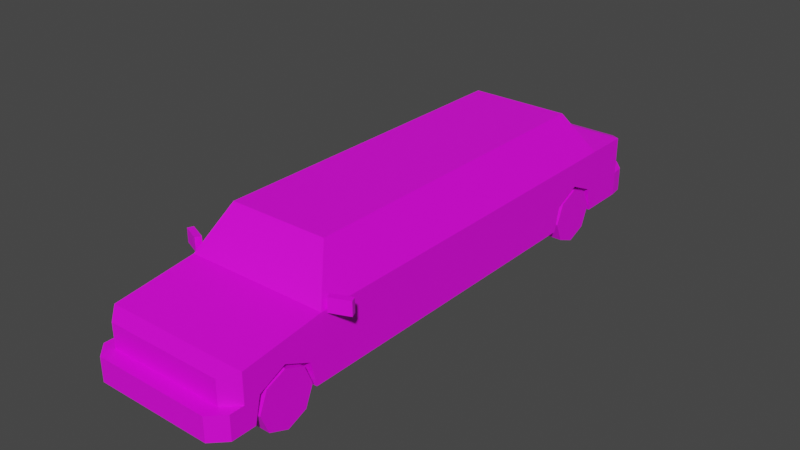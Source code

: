 # Source: Veh_Limousine.blend  (saved by Blender 2.90.8; exported with 4.5.12 LTS)
import bpy
from mathutils import Matrix  # noqa: F401  (used for matrix-valued properties, if any)

bpy.ops.wm.read_factory_settings(use_empty=True)
scene = bpy.context.scene
scene.name = 'Scene'

# ---- collections
col_collection = bpy.data.collections.new('Collection'); scene.collection.children.link(col_collection)

# ---- images (referenced by path relative to the original .blend; pixels are not part of the script)
import os
ASSET_DIR = os.environ.get("B2B_ASSET_DIR", "")  # directory of the original .blend (textures are referenced by path, not embedded)
HERE = os.path.dirname(os.path.abspath(__file__))  # packed textures are extracted next to this script under _unpacked/

def load_image(name, relpath, width, height, colorspace="sRGB"):
    """Load a texture the original file referenced (path relative to the .blend, or extracted next to this script)."""
    p = next((c for c in (os.path.join(HERE, relpath), os.path.join(ASSET_DIR, relpath)) if relpath and os.path.exists(c)), "")
    if p:
        img = bpy.data.images.load(p, check_existing=True)
        img.name = name
    else:  # same state as the original file: an image datablock whose file is absent (Cycles renders it pink)
        img = bpy.data.images.new(name, width, height)
        img.source = "FILE"
        img.filepath = "//" + (relpath or name)
    img.colorspace_settings.name = colorspace
    return img
img_city_vehicles_pallete_png_003 = load_image('city_vehicles_pallete.png.003', 'city_vehicles_pallete.png', 1024, 1024, 'sRGB')

# ---- materials (node trees are filled in below, after node groups)
mat_material_005 = bpy.data.materials.new('Material.005')
mat_material_005.use_transparent_shadow = False

# ---- material node trees
mat_material_005.use_nodes = True; mat_material_005.node_tree.nodes.clear()
_N = mat_material_005.node_tree.nodes; _L = mat_material_005.node_tree.links
n0 = _N.new('ShaderNodeBsdfPrincipled'); n0.name = 'Principled BSDF'; n0.location = (10, 300)
n0.distribution = 'GGX'
n0.subsurface_method = 'BURLEY'
n0.inputs[3].default_value = 1.45
n0.inputs[27].default_value = (0.0, 0.0, 0.0, 1.0)
n0.inputs[28].default_value = 1.0
n1 = _N.new('ShaderNodeOutputMaterial'); n1.name = 'Material Output'; n1.location = (300, 300)
n2 = _N.new('ShaderNodeTexImage'); n2.name = 'Image Texture'; n2.location = (-381, 83)
n2.image = img_city_vehicles_pallete_png_003
n2.interpolation = 'Closest'
_L.new(n0.outputs[0], n1.inputs[0])
_L.new(n2.outputs[0], n0.inputs[0])
n1.is_active_output = True

# ---- world
world_world = bpy.data.worlds.new('World'); scene.world = world_world
world_world.use_nodes = True; world_world.node_tree.nodes.clear()
_N = world_world.node_tree.nodes; _L = world_world.node_tree.links
n0 = _N.new('ShaderNodeOutputWorld'); n0.name = 'World Output'; n0.location = (300, 300)
n1 = _N.new('ShaderNodeBackground'); n1.name = 'Background'; n1.location = (10, 300)
n1.inputs[0].default_value = (0.05088, 0.05088, 0.05088, 1.0)
_L.new(n1.outputs[0], n0.inputs[0])
n0.is_active_output = True
world_world.color = (0.05088, 0.05088, 0.05088)
world_world.use_sun_shadow = False
world_world.sun_shadow_jitter_overblur = 0.0

# ---- meshes
me_plane_019 = bpy.data.meshes.new('Plane.019')
me_plane_019.from_pydata([(0.3232, 0.9723, 0.3092), (0.3232, 1.147, 0.391), (0.3232, 1.321, 0.3092), (0.3232, -1.658, 0.3092), (0.3232, -1.484, 0.391), (0.3232, -1.309, 0.3092), (0.437, -1.207, 0.5832), (0.4743, -1.221, 0.1459), (0.4743, 1.369, 0.5601), (0.4743, 1.369, 0.1459), (0.3157, -1.051, 0.8293), (0.3303, 1.169, 0.8524), (0.4743, 1.671, 0.5601), (0.3859, 1.76, 0.5297), (0.3859, 1.76, 0.1459), (0.4743, 1.671, 0.1459), (0.3863, -1.846, 0.459), (0.4743, -1.758, 0.4918), (0.4743, -1.758, 0.1459), (0.3863, -1.846, 0.1459), (0.4743, 1.671, 0.3069), (0.3859, 1.76, 0.3069), (0.4622, 1.761, 0.1459), (0.3859, 1.849, 0.1459), (0.4622, 1.761, 0.3069), (0.3859, 1.849, 0.3069), (0.4743, -1.758, 0.3012), (0.3863, -1.846, 0.3012), (0.3863, -1.941, 0.3012), (0.3863, -1.941, 0.1459), (0.4743, -1.853, 0.1459), (0.4743, -1.853, 0.3012), (0.3303, -1.037, 0.8524), (0.4743, -1.221, 0.5601), (0.4743, -1.484, 0.391), (0.4743, -1.309, 0.3092), (0.4743, -1.658, 0.3092), (0.3232, -1.484, 0.1459), (0.3232, -1.272, 0.1459), (0.4743, -1.272, 0.1459), (0.3232, -1.695, 0.1459), (0.4743, -1.695, 0.1459), (0.4743, 1.147, 0.391), (0.4743, 1.321, 0.3092), (0.4743, 0.9723, 0.3092), (0.3232, 1.147, 0.1459), (0.3232, 1.358, 0.1459), (0.4743, 1.358, 0.1459), (0.3232, 0.9352, 0.1459), (0.4743, 0.9352, 0.1459), (0.3863, -1.846, 0.4214), (0.3863, -1.846, 0.3457), (0.2288, -1.846, 0.4214), (0.1961, -1.846, 0.3457), (0.1902, -1.846, 0.4214), (0.1754, -1.846, 0.3457), (0.4365, -1.796, 0.4214), (0.4365, -1.796, 0.3457), (0.4743, 1.124, 0.5601), (0.3303, 0.9457, 0.8524), (0.4743, 0.5613, 0.5601), (0.3303, 0.5613, 0.8524), (0.3154, 1.184, 0.8302), (0.4376, 1.354, 0.5823), (0.4743, 0.5613, 0.1459), (0.3859, 1.76, 0.3592), (0.3859, 1.76, 0.4909), (0.2919, 1.76, 0.4402), (0.2919, 1.76, 0.3592), (0.4308, 1.715, 0.3592), (0.4308, 1.715, 0.4909), (0.2919, 1.76, 0.3917), (0.4308, 1.715, 0.3917), (0.3859, 1.76, 0.3917), (0.05536, 1.76, 0.4472), (0.05536, 1.76, 0.3803), (0.1758, 1.76, 0.4598), (0.1129, 1.76, 0.3654), (0.4092, -1.823, 0.4214), (0.4092, -1.823, 0.3457), (0.06831, -1.941, 0.2575), (0.06831, -1.941, 0.187), (-0.3232, 0.9723, 0.3092), (-0.3232, 1.147, 0.391), (-0.3232, 1.321, 0.3092), (-0.3232, -1.658, 0.3092), (-0.3232, -1.484, 0.391), (-0.3232, -1.309, 0.3092), (-0.437, -1.207, 0.5832), (-0.4743, -1.221, 0.1459), (-0.4743, 1.369, 0.5601), (-0.4743, 1.369, 0.1459), (-0.3157, -1.051, 0.8293), (-0.3303, 1.169, 0.8524), (0.0, -1.221, 0.5601), (0.0, -1.037, 0.8524), (0.0, 1.369, 0.5601), (0.0, 1.76, 0.5297), (0.0, 1.169, 0.8524), (0.0, 1.76, 0.1459), (0.0, -1.846, 0.459), (0.0, -1.846, 0.1459), (0.0, -1.221, 0.1459), (0.0, 1.369, 0.1459), (-0.4743, 1.671, 0.5601), (-0.3859, 1.76, 0.5297), (-0.3859, 1.76, 0.1459), (-0.4743, 1.671, 0.1459), (-0.3863, -1.846, 0.459), (-0.4743, -1.758, 0.4918), (-0.4743, -1.758, 0.1459), (-0.3863, -1.846, 0.1459), (-0.4743, 1.671, 0.3069), (-0.3859, 1.76, 0.3069), (0.0, 1.76, 0.3069), (-0.4622, 1.761, 0.1459), (-0.3859, 1.849, 0.1459), (-0.4622, 1.761, 0.3069), (0.0, 1.849, 0.1459), (-0.3859, 1.849, 0.3069), (0.0, 1.849, 0.3069), (0.0, -1.846, 0.3012), (-0.4743, -1.758, 0.3012), (-0.3863, -1.846, 0.3012), (0.0, -1.941, 0.3012), (0.0, -1.941, 0.1459), (-0.3863, -1.941, 0.3012), (-0.3863, -1.941, 0.1459), (-0.4743, -1.853, 0.1459), (-0.4743, -1.853, 0.3012), (0.0, -1.758, 0.4918), (-0.3303, -1.037, 0.8524), (-0.4743, -1.221, 0.5601), (0.0, -1.051, 0.8293), (0.0, -1.207, 0.5832), (0.0, 1.671, 0.5601), (-0.4743, -1.484, 0.391), (-0.4743, -1.309, 0.3092), (-0.4743, -1.658, 0.3092), (-0.3232, -1.484, 0.1459), (-0.3232, -1.272, 0.1459), (-0.4743, -1.272, 0.1459), (-0.3232, -1.695, 0.1459), (-0.4743, -1.695, 0.1459), (-0.4743, 1.147, 0.391), (-0.4743, 1.321, 0.3092), (-0.4743, 0.9723, 0.3092), (-0.3232, 1.147, 0.1459), (-0.3232, 1.358, 0.1459), (-0.4743, 1.358, 0.1459), (-0.3232, 0.9352, 0.1459), (-0.4743, 0.9352, 0.1459), (-0.3863, -1.846, 0.4214), (-0.3863, -1.846, 0.3457), (-0.2288, -1.846, 0.4214), (-0.1961, -1.846, 0.3457), (0.0, -1.846, 0.4214), (0.0, -1.846, 0.3457), (-0.1902, -1.846, 0.4214), (-0.1754, -1.846, 0.3457), (-0.4365, -1.796, 0.4214), (-0.4365, -1.796, 0.3457), (-0.4743, 1.124, 0.5601), (-0.3303, 0.9457, 0.8524), (-0.4743, 0.5613, 0.5601), (-0.3303, 0.5613, 0.8524), (-0.3154, 1.184, 0.8302), (-0.4376, 1.354, 0.5823), (0.0, 1.354, 0.5823), (0.0, 1.184, 0.8302), (-0.4743, 0.5613, 0.1459), (-0.3859, 1.76, 0.3592), (-0.3859, 1.76, 0.4909), (-0.2919, 1.76, 0.4402), (-0.2919, 1.76, 0.3592), (-0.4308, 1.715, 0.3592), (-0.4308, 1.715, 0.4909), (-0.2919, 1.76, 0.3917), (-0.4308, 1.715, 0.3917), (-0.3859, 1.76, 0.3917), (-5.996e-10, 1.76, 0.3803), (-5.996e-10, 1.76, 0.4472), (-0.05536, 1.76, 0.4472), (-0.05536, 1.76, 0.3803), (0.0, 1.76, 0.4598), (0.0, 1.76, 0.3654), (-0.1758, 1.76, 0.4598), (-0.1129, 1.76, 0.3654), (-0.4092, -1.823, 0.4214), (-0.4092, -1.823, 0.3457), (0.0, -1.941, 0.2575), (0.0, -1.941, 0.187), (-0.06831, -1.941, 0.2575), (-0.06831, -1.941, 0.187), (-0.4899, -1.193, 0.5509), (-0.4899, -1.193, 0.641), (-0.4745, -1.156, 0.5509), (-0.4745, -1.156, 0.641), (-0.6115, -1.143, 0.5509), (-0.6115, -1.143, 0.641), (-0.5961, -1.106, 0.5509), (-0.5961, -1.106, 0.641), (0.4899, -1.193, 0.5509), (0.4899, -1.193, 0.641), (0.4745, -1.156, 0.5509), (0.4745, -1.156, 0.641), (0.6115, -1.143, 0.5509), (0.6115, -1.143, 0.641), (0.5961, -1.106, 0.5509), (0.5961, -1.106, 0.641), (0.4743, -0.008429, 0.5601), (0.3303, -0.008429, 0.8524), (0.4743, -0.008429, 0.1459), (0.4743, -0.5819, 0.5601), (0.3303, -0.5819, 0.8524), (0.4743, -0.5819, 0.1459), (-0.4743, -0.008429, 0.5601), (-0.3303, -0.008429, 0.8524), (-0.4743, -0.008429, 0.1459), (-0.4743, -0.5819, 0.5601), (-0.3303, -0.5819, 0.8524), (-0.4743, -0.5819, 0.1459), (0.4618, 0.01562, 0.5855), (0.4618, 0.5396, 0.5855), (0.3428, 0.5396, 0.827), (0.3428, 0.01562, 0.827), (0.3428, 0.5824, 0.827), (0.4618, 0.5824, 0.5855), (0.4618, 1.082, 0.5855), (0.3428, 0.9344, 0.827), (-0.3428, -0.6077, 0.827), (-0.4618, -0.6077, 0.5855), (-0.4618, -1.182, 0.5855), (-0.3428, -1.029, 0.827), (-0.4618, 1.082, 0.5855), (-0.4618, 0.5824, 0.5855), (-0.3428, 0.5824, 0.827), (-0.3428, 0.9344, 0.827), (0.4618, -0.5577, 0.5855), (0.4618, -0.03229, 0.5855), (0.3428, -0.03229, 0.827), (0.3428, -0.5577, 0.827), (0.4618, -1.182, 0.5855), (0.4618, -0.6077, 0.5855), (0.3428, -0.6077, 0.827), (0.3428, -1.029, 0.827), (-0.3428, 0.5396, 0.827), (-0.4618, 0.5396, 0.5855), (-0.4618, 0.01562, 0.5855), (-0.3428, 0.01562, 0.827), (-0.3428, -0.03229, 0.827), (-0.4618, -0.03229, 0.5855), (-0.4618, -0.5577, 0.5855), (-0.3428, -0.5577, 0.827)], [], [(0, 1, 42, 44), (1, 2, 43, 42), (2, 46, 47, 43), (3, 4, 34, 36), (4, 5, 35, 34), (5, 38, 39, 35), (26, 27, 28, 31), (12, 13, 97, 135), (6, 10, 133, 134), (32, 214, 211, 61, 59, 11, 98, 95), (17, 26, 18, 41, 36, 34, 35, 39, 7, 33), (62, 63, 168, 169), (14, 15, 9, 103, 99), (8, 9, 15, 20, 12), (9, 47, 46, 45, 48, 49, 64, 212, 215, 7, 102, 103), (21, 20, 24, 25), (13, 66, 67, 71, 68, 65, 21, 114, 185, 77, 76, 184, 97), (16, 50, 78, 56, 57, 79, 51, 27, 26, 17), (17, 33, 94, 130), (20, 21, 65, 69, 72, 70, 66, 13, 12), (20, 15, 22, 24), (23, 25, 24, 22), (120, 25, 23, 118), (15, 14, 23, 22), (114, 21, 25, 120), (14, 99, 118, 23), (29, 28, 124, 190, 80, 81, 191, 125), (101, 19, 29, 125), (121, 27, 51, 53, 52, 50, 16, 100, 156, 54, 55, 157), (31, 28, 29, 30), (18, 26, 31, 30), (27, 121, 124, 28), (19, 18, 30, 29), (16, 17, 130, 100), (10, 6, 33, 32), (133, 10, 32, 95), (6, 134, 94, 33), (8, 12, 135, 96), (37, 3, 40), (37, 4, 3), (37, 5, 4), (40, 3, 36, 41), (38, 5, 37), (45, 0, 48), (45, 1, 0), (45, 2, 1), (48, 0, 44, 49), (46, 2, 45), (7, 39, 38, 37, 40, 41, 18, 19, 101, 102), (50, 52, 53, 51), (157, 55, 54, 156), (51, 79, 78, 50), (59, 58, 8, 11), (222, 223, 224, 225), (226, 227, 228, 229), (11, 8, 63, 62), (8, 96, 168, 63), (98, 11, 62, 169), (213, 33, 7, 215), (65, 68, 71, 73), (66, 70, 72, 73), (73, 71, 67, 66), (73, 72, 69, 65), (181, 74, 75, 180), (184, 76, 77, 185, 180, 75, 74, 181), (78, 79, 57, 56), (60, 64, 49, 44, 42, 43, 47, 9, 8, 58), (191, 81, 80, 190), (82, 146, 144, 83), (83, 144, 145, 84), (84, 145, 149, 148), (85, 138, 136, 86), (86, 136, 137, 87), (87, 137, 141, 140), (122, 129, 126, 123), (104, 135, 97, 105), (88, 134, 133, 92), (131, 95, 98, 93, 163, 165, 217, 220), (109, 132, 89, 141, 137, 136, 138, 143, 110, 122), (166, 169, 168, 167), (106, 99, 103, 91, 107), (90, 104, 112, 107, 91), (91, 103, 102, 89, 221, 218, 170, 151, 150, 147, 148, 149), (113, 119, 117, 112), (105, 97, 184, 186, 187, 185, 114, 113, 171, 174, 177, 173, 172), (108, 109, 122, 123, 153, 189, 161, 160, 188, 152), (109, 130, 94, 132), (112, 104, 105, 172, 176, 178, 175, 171, 113), (112, 117, 115, 107), (116, 115, 117, 119), (120, 118, 116, 119), (107, 115, 116, 106), (114, 120, 119, 113), (106, 116, 118, 99), (127, 125, 191, 193, 192, 190, 124, 126), (101, 125, 127, 111), (121, 157, 159, 158, 156, 100, 108, 152, 154, 155, 153, 123), (129, 128, 127, 126), (110, 128, 129, 122), (123, 126, 124, 121), (111, 127, 128, 110), (108, 100, 130, 109), (92, 131, 132, 88), (133, 95, 131, 92), (88, 132, 94, 134), (90, 96, 135, 104), (139, 142, 85), (139, 85, 86), (139, 86, 87), (142, 143, 138, 85), (140, 139, 87), (147, 150, 82), (147, 82, 83), (147, 83, 84), (150, 151, 146, 82), (148, 147, 84), (89, 102, 101, 111, 110, 143, 142, 139, 140, 141), (152, 153, 155, 154), (157, 156, 158, 159), (153, 152, 188, 189), (163, 93, 90, 162), (230, 231, 232, 233), (234, 235, 236, 237), (93, 166, 167, 90), (90, 167, 168, 96), (98, 169, 166, 93), (219, 221, 89, 132), (171, 179, 177, 174), (172, 179, 178, 176), (179, 172, 173, 177), (179, 171, 175, 178), (181, 180, 183, 182), (184, 181, 182, 183, 180, 185, 187, 186), (188, 160, 161, 189), (164, 162, 90, 91, 149, 145, 144, 146, 151, 170), (191, 190, 192, 193), (194, 196, 197, 195), (196, 200, 201, 197), (200, 198, 199, 201), (198, 194, 195, 199), (196, 194, 198, 200), (201, 199, 195, 197), (202, 203, 205, 204), (204, 205, 209, 208), (208, 209, 207, 206), (206, 207, 203, 202), (204, 208, 206, 202), (209, 205, 203, 207), (60, 210, 212, 64), (238, 239, 240, 241), (242, 243, 244, 245), (210, 213, 215, 212), (164, 170, 218, 216), (246, 247, 248, 249), (216, 218, 221, 219), (250, 251, 252, 253), (210, 60, 223, 222), (60, 61, 224, 223), (61, 211, 225, 224), (211, 210, 222, 225), (61, 60, 227, 226), (60, 58, 228, 227), (58, 59, 229, 228), (59, 61, 226, 229), (220, 219, 231, 230), (219, 132, 232, 231), (132, 131, 233, 232), (131, 220, 230, 233), (162, 164, 235, 234), (164, 165, 236, 235), (165, 163, 237, 236), (163, 162, 234, 237), (213, 210, 239, 238), (210, 211, 240, 239), (211, 214, 241, 240), (214, 213, 238, 241), (33, 213, 243, 242), (213, 214, 244, 243), (214, 32, 245, 244), (32, 33, 242, 245), (165, 164, 247, 246), (164, 216, 248, 247), (216, 217, 249, 248), (217, 165, 246, 249), (217, 216, 251, 250), (216, 219, 252, 251), (219, 220, 253, 252), (220, 217, 250, 253)])
_uv = me_plane_019.uv_layers.new(name='UVMap')
_uv.uv.foreach_set('vector', [0.2264, 0.03725, 0.2264, 0.03653, 0.227, 0.03653, 0.227, 0.03725, 0.2264, 0.03653, 0.2264, 0.03581, 0.227, 0.03581, 0.227, 0.03653, 0.2124, 0.04299, 0.2124, 0.04233, 0.213, 0.04233, 0.213, 0.04299, 0.2265, 0.03207, 0.2265, 0.03135, 0.2271, 0.03135, 0.2271, 0.03207, 0.2265, 0.03135, 0.2265, 0.03064, 0.2271, 0.03064, 0.2271, 0.03135, 0.2148, 0.04233, 0.2148, 0.04299, 0.2142, 0.04299, 0.2142, 0.04233, 0.9587, 0.511, 0.9592, 0.5104, 0.9598, 0.5104, 0.9593, 0.511, 0.9581, 0.5049, 0.9587, 0.5055, 0.9587, 0.5079, 0.9581, 0.5079, 0.1293, 0.05649, 0.1277, 0.05577, 0.1277, 0.0539, 0.1293, 0.0539, 0.9564, 0.4907, 0.9564, 0.4936, 0.9564, 0.4973, 0.9564, 0.501, 0.9564, 0.5035, 0.9564, 0.5049, 0.9543, 0.5049, 0.9543, 0.4907, 0.9454, 0.4919, 0.9466, 0.4919, 0.9476, 0.4919, 0.9476, 0.4923, 0.9466, 0.4925, 0.9461, 0.4936, 0.9466, 0.4948, 0.9476, 0.495, 0.9476, 0.4953, 0.945, 0.4953, 0.1277, 0.05765, 0.1291, 0.05692, 0.1291, 0.05951, 0.1277, 0.05951, 0.2103, 0.06913, 0.2089, 0.06776, 0.2089, 0.06305, 0.2162, 0.06305, 0.2162, 0.06913, 0.945, 0.512, 0.9476, 0.512, 0.9476, 0.5139, 0.9466, 0.5139, 0.945, 0.5139, 0.2089, 0.06305, 0.2089, 0.06288, 0.2112, 0.06288, 0.2112, 0.05959, 0.2112, 0.0563, 0.2089, 0.0563, 0.2089, 0.05048, 0.2089, 0.04162, 0.2089, 0.03269, 0.2089, 0.02274, 0.2162, 0.02274, 0.2162, 0.06305, 0.925, 0.346, 0.9258, 0.3469, 0.925, 0.3467, 0.9242, 0.346, 0.9584, 0.4974, 0.9586, 0.4974, 0.959, 0.498, 0.9593, 0.498, 0.9595, 0.498, 0.9595, 0.4974, 0.9598, 0.4974, 0.9598, 0.4999, 0.9594, 0.4999, 0.9594, 0.4991, 0.9588, 0.4987, 0.9588, 0.4999, 0.9584, 0.4999, 0.9456, 0.4913, 0.9458, 0.4913, 0.9458, 0.4915, 0.9459, 0.4916, 0.9463, 0.4916, 0.9463, 0.4915, 0.9463, 0.4913, 0.9466, 0.4913, 0.9466, 0.4919, 0.9454, 0.4919, 0.9556, 0.511, 0.9522, 0.511, 0.9522, 0.5079, 0.9556, 0.5079, 0.9598, 0.4968, 0.9598, 0.4974, 0.9595, 0.4974, 0.9595, 0.4971, 0.9593, 0.4971, 0.9587, 0.4971, 0.9586, 0.4974, 0.9584, 0.4974, 0.9582, 0.4968, 0.9049, 0.3629, 0.9064, 0.3629, 0.9064, 0.3638, 0.9049, 0.3638, 0.9063, 0.3646, 0.9048, 0.3646, 0.9049, 0.3638, 0.9064, 0.3638, 0.9242, 0.3534, 0.9242, 0.3498, 0.9257, 0.3498, 0.9257, 0.3534, 0.2089, 0.06776, 0.2103, 0.06913, 0.2103, 0.07053, 0.2091, 0.06915, 0.925, 0.3424, 0.925, 0.346, 0.9242, 0.346, 0.9242, 0.3424, 0.2103, 0.06913, 0.2162, 0.06913, 0.2162, 0.07053, 0.2103, 0.07053, 0.9597, 0.4907, 0.9607, 0.4907, 0.9606, 0.4932, 0.9603, 0.4932, 0.9603, 0.4925, 0.96, 0.4925, 0.96, 0.4932, 0.9597, 0.4932, 0.2162, 0.01302, 0.2102, 0.01302, 0.2102, 0.01155, 0.2162, 0.01155, 0.9585, 0.4932, 0.9586, 0.4907, 0.9589, 0.4907, 0.9589, 0.4919, 0.9593, 0.4918, 0.9594, 0.4907, 0.9596, 0.4908, 0.9595, 0.4932, 0.9593, 0.4932, 0.9593, 0.492, 0.9588, 0.4921, 0.9588, 0.4932, 0.9466, 0.4913, 0.9466, 0.4907, 0.9476, 0.4907, 0.9476, 0.4913, 0.9476, 0.4919, 0.9466, 0.4919, 0.9466, 0.4913, 0.9476, 0.4913, 0.9592, 0.5104, 0.9592, 0.5079, 0.9598, 0.5079, 0.9598, 0.5104, 0.2102, 0.01302, 0.2089, 0.01439, 0.2089, 0.01292, 0.2102, 0.01155, 0.9562, 0.5104, 0.9556, 0.511, 0.9556, 0.5079, 0.9562, 0.5079, 0.9566, 0.4958, 0.9582, 0.4966, 0.9584, 0.4968, 0.9564, 0.4959, 0.9566, 0.4938, 0.9566, 0.4958, 0.9564, 0.4959, 0.9564, 0.4938, 0.9582, 0.4966, 0.9582, 0.4938, 0.9584, 0.4938, 0.9584, 0.4968, 0.9562, 0.5049, 0.9581, 0.5049, 0.9581, 0.5079, 0.9562, 0.5079, 0.2273, 0.0276, 0.2266, 0.02688, 0.2273, 0.02673, 0.2273, 0.0276, 0.2263, 0.0276, 0.2266, 0.02688, 0.2273, 0.0276, 0.2266, 0.02832, 0.2263, 0.0276, 0.2218, 0.01979, 0.2218, 0.02814, 0.2142, 0.02814, 0.2142, 0.01979, 0.2273, 0.02847, 0.2266, 0.02832, 0.2273, 0.0276, 0.2273, 0.02934, 0.2266, 0.02862, 0.2273, 0.02847, 0.2273, 0.02934, 0.2263, 0.02934, 0.2266, 0.02862, 0.2273, 0.02934, 0.2266, 0.03006, 0.2263, 0.02934, 0.2124, 0.04233, 0.2124, 0.04301, 0.2118, 0.04301, 0.2118, 0.04233, 0.2273, 0.03021, 0.2266, 0.03006, 0.2273, 0.02934, 0.2089, 0.02274, 0.2089, 0.02195, 0.2112, 0.02195, 0.2112, 0.01866, 0.2112, 0.01537, 0.2089, 0.01537, 0.2089, 0.01439, 0.2102, 0.01302, 0.2162, 0.01302, 0.2162, 0.02274, 0.9851, 0.4779, 0.985, 0.4787, 0.9847, 0.4788, 0.9847, 0.4779, 0.1206, 0.01089, 0.1208, 0.008285, 0.1219, 0.00812, 0.1217, 0.01095, 0.9757, 0.4783, 0.9757, 0.4784, 0.9753, 0.4784, 0.9753, 0.4783, 0.9431, 0.5093, 0.945, 0.5104, 0.945, 0.512, 0.9431, 0.5107, 0.1169, 0.06267, 0.1169, 0.06577, 0.1154, 0.06577, 0.1154, 0.06267, 0.1154, 0.06603, 0.1169, 0.06603, 0.1169, 0.06898, 0.1154, 0.06811, 0.9564, 0.4977, 0.9582, 0.4968, 0.9581, 0.497, 0.9565, 0.4978, 0.9582, 0.4968, 0.9582, 0.4999, 0.9581, 0.4999, 0.9581, 0.497, 0.9564, 0.4999, 0.9564, 0.4977, 0.9565, 0.4978, 0.9565, 0.4999, 0.945, 0.4994, 0.945, 0.4953, 0.9476, 0.4953, 0.9476, 0.4994, 0.8815, 0.5702, 0.8815, 0.5732, 0.8805, 0.5732, 0.8805, 0.5702, 0.9202, 0.5601, 0.9203, 0.5585, 0.9236, 0.5585, 0.9236, 0.5601, 0.9236, 0.5601, 0.9236, 0.5633, 0.9219, 0.5633, 0.9202, 0.5601, 0.8805, 0.5702, 0.8805, 0.5688, 0.8816, 0.5688, 0.8815, 0.5702, 0.5147, 0.04304, 0.5147, 0.01777, 0.5271, 0.01777, 0.5271, 0.04304, 0.8769, 0.1153, 0.8769, 0.08814, 0.8913, 0.09786, 0.8913, 0.1153, 0.8877, 0.1153, 0.8877, 0.09983, 0.8802, 0.09983, 0.8802, 0.1153, 0.879, 0.5683, 0.8796, 0.5683, 0.8796, 0.5685, 0.879, 0.5685, 0.945, 0.5068, 0.9476, 0.5068, 0.9476, 0.5092, 0.9466, 0.5094, 0.9461, 0.5106, 0.9466, 0.5117, 0.9476, 0.5119, 0.9476, 0.512, 0.945, 0.512, 0.945, 0.5104, 0.5148, 0.04105, 0.5151, 0.01223, 0.5274, 0.01238, 0.5271, 0.0412, 0.2271, 0.03351, 0.2265, 0.03351, 0.2265, 0.03279, 0.2271, 0.03279, 0.2271, 0.03279, 0.2265, 0.03279, 0.2265, 0.03207, 0.2271, 0.03207, 0.2136, 0.04233, 0.2142, 0.04233, 0.2142, 0.04299, 0.2136, 0.04299, 0.227, 0.03868, 0.2264, 0.03868, 0.2264, 0.03796, 0.227, 0.03796, 0.227, 0.03796, 0.2264, 0.03796, 0.2264, 0.03725, 0.227, 0.03725, 0.213, 0.04233, 0.2136, 0.04233, 0.2136, 0.04299, 0.213, 0.04299, 0.9587, 0.5049, 0.9593, 0.5049, 0.9598, 0.5055, 0.9592, 0.5055, 0.9581, 0.511, 0.9581, 0.5079, 0.9587, 0.5079, 0.9587, 0.5104, 0.1293, 0.05131, 0.1293, 0.0539, 0.1277, 0.0539, 0.1277, 0.05203, 0.9522, 0.4907, 0.9543, 0.4907, 0.9543, 0.5049, 0.9522, 0.5049, 0.9522, 0.5035, 0.9522, 0.501, 0.9522, 0.4973, 0.9522, 0.4936, 0.95, 0.5139, 0.9496, 0.5105, 0.9522, 0.5105, 0.9522, 0.5108, 0.9512, 0.511, 0.9507, 0.5121, 0.9512, 0.5133, 0.9522, 0.5135, 0.9522, 0.5139, 0.9512, 0.5139, 0.1277, 0.06138, 0.1277, 0.05951, 0.1291, 0.05951, 0.1291, 0.06211, 0.2221, 0.06913, 0.2162, 0.06913, 0.2162, 0.06305, 0.2235, 0.06305, 0.2235, 0.06776, 0.9496, 0.4938, 0.9496, 0.4919, 0.9512, 0.4919, 0.9522, 0.4919, 0.9522, 0.4938, 0.2235, 0.06305, 0.2162, 0.06305, 0.2162, 0.02274, 0.2235, 0.02274, 0.2235, 0.03269, 0.2235, 0.04162, 0.2235, 0.05048, 0.2235, 0.0563, 0.2212, 0.0563, 0.2212, 0.05959, 0.2212, 0.06288, 0.2235, 0.06288, 0.925, 0.3388, 0.9242, 0.3388, 0.925, 0.3381, 0.9258, 0.338, 0.9584, 0.5023, 0.9584, 0.4999, 0.9588, 0.4999, 0.9588, 0.501, 0.9594, 0.5006, 0.9594, 0.4999, 0.9598, 0.4999, 0.9598, 0.5023, 0.9595, 0.5023, 0.9595, 0.5017, 0.9593, 0.5017, 0.959, 0.5017, 0.9586, 0.5023, 0.9594, 0.4957, 0.9596, 0.4963, 0.9584, 0.4962, 0.9584, 0.4957, 0.9587, 0.4957, 0.9587, 0.4958, 0.9587, 0.496, 0.9592, 0.496, 0.9592, 0.4959, 0.9591, 0.4957, 0.9556, 0.5049, 0.9556, 0.5079, 0.9522, 0.5079, 0.9522, 0.5049, 0.9598, 0.5029, 0.9582, 0.5029, 0.9584, 0.5023, 0.9586, 0.5023, 0.9587, 0.5026, 0.9593, 0.5026, 0.9595, 0.5026, 0.9595, 0.5023, 0.9598, 0.5023, 0.9116, 0.3307, 0.9116, 0.3299, 0.913, 0.3299, 0.9131, 0.3307, 0.913, 0.3291, 0.913, 0.3299, 0.9116, 0.3299, 0.9115, 0.3291, 0.9242, 0.3534, 0.9257, 0.3534, 0.9257, 0.357, 0.9242, 0.357, 0.2235, 0.06776, 0.2233, 0.06915, 0.2221, 0.07053, 0.2221, 0.06913, 0.925, 0.3424, 0.9242, 0.3424, 0.9242, 0.3388, 0.925, 0.3388, 0.2221, 0.06913, 0.2221, 0.07053, 0.2162, 0.07053, 0.2162, 0.06913, 0.9596, 0.4957, 0.9597, 0.4932, 0.96, 0.4932, 0.96, 0.4939, 0.9603, 0.4939, 0.9603, 0.4932, 0.9606, 0.4932, 0.9606, 0.4957, 0.2162, 0.01302, 0.2162, 0.01155, 0.2221, 0.01155, 0.2221, 0.01302, 0.9585, 0.4932, 0.9588, 0.4932, 0.9587, 0.4943, 0.9592, 0.4945, 0.9593, 0.4932, 0.9595, 0.4932, 0.9594, 0.4957, 0.9591, 0.4957, 0.9592, 0.4947, 0.9587, 0.4945, 0.9587, 0.4957, 0.9584, 0.4957, 0.9607, 0.4963, 0.9597, 0.4962, 0.9596, 0.4957, 0.9606, 0.4957, 0.9522, 0.5139, 0.9522, 0.5145, 0.9512, 0.5145, 0.9512, 0.5139, 0.9592, 0.5055, 0.9598, 0.5055, 0.9598, 0.5079, 0.9592, 0.5079, 0.2248, 0.01525, 0.2248, 0.007292, 0.2321, 0.01466, 0.2321, 0.02262, 0.9562, 0.5055, 0.9562, 0.5079, 0.9556, 0.5079, 0.9556, 0.5049, 0.9566, 0.4917, 0.9564, 0.4916, 0.9584, 0.4907, 0.9582, 0.4909, 0.9566, 0.4938, 0.9564, 0.4938, 0.9564, 0.4916, 0.9566, 0.4917, 0.9582, 0.4909, 0.9584, 0.4907, 0.9584, 0.4938, 0.9582, 0.4938, 0.9562, 0.511, 0.9562, 0.5079, 0.9581, 0.5079, 0.9581, 0.511, 0.2273, 0.04023, 0.2273, 0.0411, 0.2267, 0.04095, 0.2273, 0.04023, 0.2267, 0.04095, 0.2263, 0.04023, 0.2273, 0.04023, 0.2263, 0.04023, 0.2267, 0.03952, 0.2118, 0.04301, 0.2111, 0.04301, 0.2111, 0.04233, 0.2118, 0.04233, 0.2273, 0.03936, 0.2273, 0.04023, 0.2267, 0.03952, 0.2273, 0.04197, 0.2273, 0.04284, 0.2267, 0.04269, 0.2273, 0.04197, 0.2267, 0.04269, 0.2263, 0.04197, 0.2273, 0.04197, 0.2263, 0.04197, 0.2267, 0.04126, 0.227, 0.03936, 0.2264, 0.03936, 0.2264, 0.03868, 0.227, 0.03868, 0.2273, 0.0411, 0.2273, 0.04197, 0.2267, 0.04126, 0.2235, 0.02274, 0.2162, 0.02274, 0.2162, 0.01302, 0.2221, 0.01302, 0.2235, 0.01439, 0.2235, 0.01537, 0.2212, 0.01537, 0.2212, 0.01866, 0.2212, 0.02195, 0.2235, 0.02195, 0.9849, 0.4815, 0.9846, 0.4815, 0.9846, 0.4806, 0.9849, 0.4808, 0.1155, 0.03956, 0.1216, 0.03986, 0.1208, 0.05557, 0.1148, 0.05404, 0.9846, 0.4815, 0.9849, 0.4815, 0.9849, 0.4816, 0.9846, 0.4816, 0.9476, 0.4965, 0.9476, 0.4951, 0.9496, 0.4938, 0.9496, 0.4954, 0.1196, 0.06564, 0.1211, 0.06564, 0.1211, 0.06904, 0.1196, 0.06813, 0.1211, 0.05564, 0.1211, 0.05859, 0.1196, 0.05859, 0.1196, 0.05651, 0.9564, 0.502, 0.9565, 0.5019, 0.9581, 0.5027, 0.9582, 0.5029, 0.9582, 0.5029, 0.9581, 0.5027, 0.9581, 0.4999, 0.9582, 0.4999, 0.9564, 0.4999, 0.9565, 0.4999, 0.9565, 0.5019, 0.9564, 0.502, 0.9496, 0.5063, 0.9522, 0.5063, 0.9522, 0.5105, 0.9496, 0.5105, 0.8815, 0.5948, 0.8805, 0.5948, 0.8805, 0.5918, 0.8815, 0.5918, 0.9202, 0.5864, 0.9236, 0.5864, 0.9236, 0.5879, 0.9203, 0.5879, 0.9236, 0.5864, 0.9202, 0.5864, 0.9219, 0.5832, 0.9236, 0.5832, 0.8805, 0.5948, 0.8815, 0.5948, 0.8816, 0.5962, 0.8805, 0.5962, 0.5147, 0.04304, 0.5271, 0.04304, 0.5271, 0.06832, 0.5147, 0.06832, 0.8769, 0.1153, 0.8802, 0.1153, 0.8802, 0.1307, 0.8877, 0.1307, 0.8877, 0.1153, 0.8913, 0.1153, 0.8913, 0.1327, 0.8769, 0.1424, 0.8945, 0.5733, 0.8945, 0.5735, 0.8939, 0.5735, 0.8939, 0.5733, 0.9496, 0.499, 0.9496, 0.4954, 0.9496, 0.4938, 0.9522, 0.4938, 0.9522, 0.4939, 0.9512, 0.4941, 0.9507, 0.4952, 0.9512, 0.4964, 0.9522, 0.4966, 0.9522, 0.499, 0.5148, 0.04105, 0.5271, 0.0412, 0.5267, 0.07002, 0.5144, 0.06988, 0.152, 0.03175, 0.152, 0.03175, 0.152, 0.03164, 0.152, 0.03164, 0.9501, 0.4987, 0.9501, 0.4986, 0.9499, 0.4986, 0.9499, 0.4987, 0.1521, 0.03164, 0.1521, 0.03164, 0.1521, 0.03175, 0.1521, 0.03175, 0.149, 0.03535, 0.149, 0.0352, 0.1489, 0.03521, 0.1489, 0.03535, 0.1486, 0.03536, 0.1487, 0.03536, 0.1487, 0.0352, 0.1486, 0.0352, 0.1519, 0.03438, 0.152, 0.03438, 0.152, 0.03422, 0.1519, 0.03422, 0.1521, 0.03164, 0.1521, 0.03175, 0.152, 0.03175, 0.152, 0.03164, 0.9469, 0.4996, 0.947, 0.4996, 0.947, 0.4997, 0.9469, 0.4997, 0.1521, 0.03164, 0.1521, 0.03175, 0.1521, 0.03175, 0.1521, 0.03164, 0.1488, 0.03535, 0.1487, 0.03536, 0.1487, 0.03521, 0.1488, 0.0352, 0.1503, 0.03526, 0.1503, 0.0351, 0.1503, 0.0351, 0.1503, 0.03526, 0.1503, 0.03526, 0.1503, 0.0351, 0.1504, 0.0351, 0.1504, 0.03526, 0.945, 0.5068, 0.945, 0.5031, 0.9476, 0.5031, 0.9476, 0.5068, 0.1169, 0.05928, 0.1169, 0.06239, 0.1154, 0.06239, 0.1154, 0.05928, 0.1169, 0.05558, 0.1169, 0.05898, 0.1154, 0.05898, 0.1154, 0.05649, 0.945, 0.5031, 0.945, 0.4994, 0.9476, 0.4994, 0.9476, 0.5031, 0.9496, 0.499, 0.9522, 0.499, 0.9522, 0.5027, 0.9496, 0.5027, 0.1196, 0.05885, 0.1211, 0.05885, 0.1211, 0.06195, 0.1196, 0.06195, 0.9496, 0.5027, 0.9522, 0.5027, 0.9522, 0.5063, 0.9496, 0.5063, 0.1196, 0.06223, 0.1211, 0.06223, 0.1211, 0.06534, 0.1196, 0.06534, 0.945, 0.5031, 0.945, 0.5068, 0.9448, 0.5067, 0.9448, 0.5033, 0.945, 0.5068, 0.9431, 0.5068, 0.9432, 0.5067, 0.9448, 0.5067, 0.9431, 0.5068, 0.9431, 0.5031, 0.9432, 0.5033, 0.9432, 0.5067, 0.9431, 0.5031, 0.945, 0.5031, 0.9448, 0.5033, 0.9432, 0.5033, 0.9431, 0.5068, 0.945, 0.5068, 0.9448, 0.5069, 0.9432, 0.5069, 0.945, 0.5068, 0.945, 0.5104, 0.9448, 0.5101, 0.9448, 0.5069, 0.945, 0.5104, 0.9431, 0.5093, 0.9432, 0.5092, 0.9448, 0.5101, 0.9431, 0.5093, 0.9431, 0.5068, 0.9432, 0.5069, 0.9432, 0.5092, 0.9476, 0.5063, 0.9496, 0.5063, 0.9494, 0.5065, 0.9478, 0.5065, 0.9496, 0.5063, 0.9496, 0.5105, 0.9494, 0.5102, 0.9494, 0.5065, 0.9496, 0.5105, 0.9476, 0.5093, 0.9478, 0.5092, 0.9494, 0.5102, 0.9476, 0.5093, 0.9476, 0.5063, 0.9478, 0.5065, 0.9478, 0.5092, 0.9496, 0.4954, 0.9496, 0.499, 0.9494, 0.4989, 0.9494, 0.4957, 0.9496, 0.499, 0.9476, 0.499, 0.9478, 0.4989, 0.9494, 0.4989, 0.9476, 0.499, 0.9476, 0.4965, 0.9478, 0.4966, 0.9478, 0.4989, 0.9476, 0.4965, 0.9496, 0.4954, 0.9494, 0.4957, 0.9478, 0.4966, 0.945, 0.4994, 0.945, 0.5031, 0.9448, 0.503, 0.9448, 0.4996, 0.945, 0.5031, 0.9431, 0.5031, 0.9432, 0.503, 0.9448, 0.503, 0.9431, 0.5031, 0.9431, 0.4994, 0.9432, 0.4996, 0.9432, 0.503, 0.9431, 0.4994, 0.945, 0.4994, 0.9448, 0.4996, 0.9432, 0.4996, 0.945, 0.4953, 0.945, 0.4994, 0.9448, 0.4993, 0.9448, 0.4956, 0.945, 0.4994, 0.9431, 0.4994, 0.9432, 0.4993, 0.9448, 0.4993, 0.9431, 0.4994, 0.9431, 0.4965, 0.9432, 0.4966, 0.9432, 0.4993, 0.9431, 0.4965, 0.945, 0.4953, 0.9448, 0.4956, 0.9432, 0.4966, 0.9476, 0.499, 0.9496, 0.499, 0.9494, 0.4991, 0.9478, 0.4991, 0.9496, 0.499, 0.9496, 0.5027, 0.9494, 0.5025, 0.9494, 0.4991, 0.9496, 0.5027, 0.9476, 0.5027, 0.9478, 0.5025, 0.9494, 0.5025, 0.9476, 0.5027, 0.9476, 0.499, 0.9478, 0.4991, 0.9478, 0.5025, 0.9476, 0.5027, 0.9496, 0.5027, 0.9494, 0.5028, 0.9478, 0.5028, 0.9496, 0.5027, 0.9496, 0.5063, 0.9494, 0.5062, 0.9494, 0.5028, 0.9496, 0.5063, 0.9476, 0.5063, 0.9478, 0.5062, 0.9494, 0.5062, 0.9476, 0.5063, 0.9476, 0.5027, 0.9478, 0.5028, 0.9478, 0.5062])
me_plane_019.materials.append(mat_material_005)
me_plane_019.use_remesh_fix_poles = True
me_plane_019.use_remesh_preserve_attributes = False
me_plane_019.use_mirror_vertex_groups = False
me_plane_019.update()
me_plane_018 = bpy.data.meshes.new('Plane.018')
me_plane_018.from_pydata([(0.3687, -1.484, 0.1827), (0.4743, -1.484, 0.1827), (0.3687, -1.301, 0.1827), (0.4743, -1.301, 0.1827), (0.3687, -1.355, 0.0538), (0.4743, -1.355, 0.0538), (0.3687, -1.484, 0.0003892), (0.4743, -1.484, 0.0003892), (0.3687, -1.613, 0.0538), (0.4743, -1.613, 0.0538), (0.3687, -1.666, 0.1827), (0.4743, -1.666, 0.1827), (0.3687, -1.613, 0.3117), (0.4743, -1.613, 0.3117), (0.3687, -1.484, 0.3651), (0.4743, -1.484, 0.3651), (0.3687, -1.355, 0.3117), (0.4743, -1.355, 0.3117), (0.4743, -1.401, 0.09983), (0.4743, -1.366, 0.1827), (0.4743, -1.484, 0.06548), (0.4743, -1.567, 0.09983), (0.4743, -1.601, 0.1827), (0.4743, -1.567, 0.2657), (0.4743, -1.484, 0.3), (0.4743, -1.401, 0.2657)], [], [(0, 2, 4), (1, 18, 19), (2, 3, 5, 4), (0, 4, 6), (1, 20, 18), (4, 5, 7, 6), (0, 6, 8), (1, 21, 20), (6, 7, 9, 8), (0, 8, 10), (1, 22, 21), (8, 9, 11, 10), (0, 10, 12), (1, 23, 22), (10, 11, 13, 12), (0, 12, 14), (1, 24, 23), (12, 13, 15, 14), (0, 14, 16), (1, 25, 24), (14, 15, 17, 16), (0, 16, 2), (1, 19, 25), (16, 17, 3, 2), (19, 18, 5, 3), (18, 20, 7, 5), (20, 21, 9, 7), (21, 22, 11, 9), (22, 23, 13, 11), (23, 24, 15, 13), (24, 25, 17, 15), (25, 19, 3, 17)])
_uv = me_plane_018.uv_layers.new(name='UVMap')
_uv.uv.foreach_set('vector', [0.1222, 0.05066, 0.1216, 0.04928, 0.1228, 0.04929, 0.247, 0.04325, 0.2466, 0.04237, 0.2473, 0.04237, 0.1094, 0.05208, 0.1086, 0.05208, 0.1086, 0.05101, 0.1094, 0.05101, 0.1222, 0.05066, 0.1228, 0.04929, 0.1235, 0.0501, 0.247, 0.04325, 0.2461, 0.04289, 0.2466, 0.04237, 0.1197, 0.03625, 0.1206, 0.03625, 0.1206, 0.0373, 0.1197, 0.0373, 0.1222, 0.05066, 0.1235, 0.0501, 0.1235, 0.05124, 0.247, 0.04325, 0.2461, 0.04362, 0.2461, 0.04289, 0.1197, 0.0373, 0.1206, 0.0373, 0.1206, 0.03835, 0.1197, 0.03835, 0.1222, 0.05066, 0.1235, 0.05124, 0.1228, 0.05204, 0.247, 0.04325, 0.2466, 0.04414, 0.2461, 0.04362, 0.1249, 0.03877, 0.1258, 0.03877, 0.1258, 0.03977, 0.1249, 0.03977, 0.1222, 0.05066, 0.1228, 0.05204, 0.1216, 0.05203, 0.247, 0.04325, 0.2473, 0.04414, 0.2466, 0.04414, 0.1249, 0.03977, 0.1258, 0.03977, 0.1258, 0.04086, 0.1249, 0.04086, 0.1222, 0.05066, 0.1216, 0.05203, 0.1208, 0.05122, 0.247, 0.04325, 0.2479, 0.04362, 0.2473, 0.04414, 0.1232, 0.03835, 0.1223, 0.03835, 0.1223, 0.03729, 0.1232, 0.03729, 0.1222, 0.05066, 0.1208, 0.05122, 0.1208, 0.05008, 0.247, 0.04325, 0.2479, 0.04288, 0.2479, 0.04362, 0.1232, 0.03729, 0.1223, 0.03729, 0.1223, 0.03625, 0.1232, 0.03625, 0.1222, 0.05066, 0.1208, 0.05008, 0.1216, 0.04928, 0.247, 0.04325, 0.2473, 0.04237, 0.2479, 0.04288, 0.1094, 0.05311, 0.1086, 0.05311, 0.1086, 0.05208, 0.1094, 0.05208, 0.1171, 0.04702, 0.1164, 0.04702, 0.1162, 0.04653, 0.1173, 0.04652, 0.1164, 0.04702, 0.1159, 0.04754, 0.1154, 0.04734, 0.1162, 0.04653, 0.1159, 0.04754, 0.1159, 0.04827, 0.1154, 0.04848, 0.1154, 0.04734, 0.1159, 0.04827, 0.1164, 0.04879, 0.1162, 0.04928, 0.1154, 0.04848, 0.1164, 0.04879, 0.1171, 0.04879, 0.1173, 0.04928, 0.1162, 0.04928, 0.1171, 0.04879, 0.1176, 0.04827, 0.1181, 0.04847, 0.1173, 0.04928, 0.1176, 0.04827, 0.1176, 0.04753, 0.1181, 0.04733, 0.1181, 0.04847, 0.1176, 0.04753, 0.1171, 0.04702, 0.1173, 0.04652, 0.1181, 0.04733])
me_plane_018.materials.append(mat_material_005)
me_plane_018.use_remesh_fix_poles = True
me_plane_018.use_remesh_preserve_attributes = False
me_plane_018.use_mirror_vertex_groups = False
me_plane_018.update()
me_plane_017 = bpy.data.meshes.new('Plane.017')
me_plane_017.from_pydata([(-0.3687, -1.484, 0.1827), (-0.4743, -1.484, 0.1827), (-0.3687, -1.301, 0.1827), (-0.4743, -1.301, 0.1827), (-0.3687, -1.355, 0.0538), (-0.4743, -1.355, 0.0538), (-0.3687, -1.484, 0.0003892), (-0.4743, -1.484, 0.0003892), (-0.3687, -1.613, 0.0538), (-0.4743, -1.613, 0.0538), (-0.3687, -1.666, 0.1827), (-0.4743, -1.666, 0.1827), (-0.3687, -1.613, 0.3117), (-0.4743, -1.613, 0.3117), (-0.3687, -1.484, 0.3651), (-0.4743, -1.484, 0.3651), (-0.3687, -1.355, 0.3117), (-0.4743, -1.355, 0.3117), (-0.4743, -1.401, 0.09983), (-0.4743, -1.366, 0.1827), (-0.4743, -1.484, 0.06548), (-0.4743, -1.567, 0.09983), (-0.4743, -1.601, 0.1827), (-0.4743, -1.567, 0.2657), (-0.4743, -1.484, 0.3), (-0.4743, -1.401, 0.2657)], [], [(0, 4, 2), (1, 19, 18), (2, 4, 5, 3), (0, 6, 4), (1, 18, 20), (4, 6, 7, 5), (0, 8, 6), (1, 20, 21), (6, 8, 9, 7), (0, 10, 8), (1, 21, 22), (8, 10, 11, 9), (0, 12, 10), (1, 22, 23), (10, 12, 13, 11), (0, 14, 12), (1, 23, 24), (12, 14, 15, 13), (0, 16, 14), (1, 24, 25), (14, 16, 17, 15), (0, 2, 16), (1, 25, 19), (16, 2, 3, 17), (19, 3, 5, 18), (18, 5, 7, 20), (20, 7, 9, 21), (21, 9, 11, 22), (22, 11, 13, 23), (23, 13, 15, 24), (24, 15, 17, 25), (25, 17, 3, 19)])
_uv = me_plane_017.uv_layers.new(name='UVMap')
_uv.uv.foreach_set('vector', [0.1195, 0.05066, 0.12, 0.04929, 0.1189, 0.04928, 0.2443, 0.04325, 0.2439, 0.04414, 0.2446, 0.04414, 0.1249, 0.03724, 0.1249, 0.03834, 0.1257, 0.03834, 0.1257, 0.03724, 0.1195, 0.05066, 0.1208, 0.0501, 0.12, 0.04929, 0.2443, 0.04325, 0.2446, 0.04414, 0.2451, 0.04362, 0.1215, 0.03625, 0.1215, 0.0373, 0.1223, 0.0373, 0.1223, 0.03625, 0.1195, 0.05066, 0.1208, 0.05124, 0.1208, 0.0501, 0.2443, 0.04325, 0.2451, 0.04362, 0.2451, 0.04288, 0.1215, 0.0373, 0.1215, 0.03835, 0.1223, 0.03835, 0.1223, 0.0373, 0.1195, 0.05066, 0.12, 0.05204, 0.1208, 0.05124, 0.2443, 0.04325, 0.2451, 0.04288, 0.2446, 0.04237, 0.1103, 0.05311, 0.1103, 0.05208, 0.1094, 0.05208, 0.1094, 0.05311, 0.1195, 0.05066, 0.1189, 0.05203, 0.12, 0.05204, 0.2443, 0.04325, 0.2446, 0.04237, 0.2439, 0.04237, 0.1103, 0.05208, 0.1103, 0.05101, 0.1094, 0.05101, 0.1094, 0.05208, 0.1195, 0.05066, 0.1181, 0.05122, 0.1189, 0.05203, 0.2443, 0.04325, 0.2439, 0.04237, 0.2434, 0.04289, 0.118, 0.03625, 0.118, 0.0373, 0.1189, 0.0373, 0.1189, 0.03625, 0.1195, 0.05066, 0.1181, 0.05008, 0.1181, 0.05122, 0.2443, 0.04325, 0.2434, 0.04289, 0.2434, 0.04362, 0.118, 0.0373, 0.118, 0.03835, 0.1189, 0.03835, 0.1189, 0.0373, 0.1195, 0.05066, 0.1189, 0.04928, 0.1181, 0.05008, 0.2443, 0.04325, 0.2434, 0.04362, 0.2439, 0.04414, 0.1249, 0.03625, 0.1249, 0.03724, 0.1257, 0.03724, 0.1257, 0.03625, 0.1137, 0.04879, 0.1135, 0.04928, 0.1146, 0.04928, 0.1144, 0.04879, 0.1144, 0.04879, 0.1146, 0.04928, 0.1154, 0.04847, 0.1149, 0.04827, 0.1149, 0.04827, 0.1154, 0.04847, 0.1154, 0.04733, 0.1149, 0.04753, 0.1149, 0.04753, 0.1154, 0.04733, 0.1146, 0.04652, 0.1144, 0.04702, 0.1144, 0.04702, 0.1146, 0.04652, 0.1135, 0.04653, 0.1137, 0.04702, 0.1137, 0.04702, 0.1135, 0.04653, 0.1127, 0.04734, 0.1132, 0.04754, 0.1132, 0.04754, 0.1127, 0.04734, 0.1127, 0.04848, 0.1132, 0.04827, 0.1132, 0.04827, 0.1127, 0.04848, 0.1135, 0.04928, 0.1137, 0.04879])
me_plane_017.materials.append(mat_material_005)
me_plane_017.use_remesh_fix_poles = True
me_plane_017.use_remesh_preserve_attributes = False
me_plane_017.use_mirror_vertex_groups = False
me_plane_017.update()
me_plane_016 = bpy.data.meshes.new('Plane.016')
me_plane_016.from_pydata([(0.3687, 1.147, 0.1827), (0.4743, 1.147, 0.1827), (0.3687, 1.329, 0.1827), (0.4743, 1.329, 0.1827), (0.3687, 1.276, 0.0538), (0.4743, 1.276, 0.0538), (0.3687, 1.147, 0.0003892), (0.4743, 1.147, 0.0003892), (0.3687, 1.018, 0.0538), (0.4743, 1.018, 0.0538), (0.3687, 0.9642, 0.1827), (0.4743, 0.9642, 0.1827), (0.3687, 1.018, 0.3117), (0.4743, 1.018, 0.3117), (0.3687, 1.147, 0.3651), (0.4743, 1.147, 0.3651), (0.3687, 1.276, 0.3117), (0.4743, 1.276, 0.3117), (0.4743, 1.229, 0.09983), (0.4743, 1.264, 0.1827), (0.4743, 1.147, 0.06548), (0.4743, 1.064, 0.09983), (0.4743, 1.029, 0.1827), (0.4743, 1.064, 0.2657), (0.4743, 1.147, 0.3), (0.4743, 1.229, 0.2657)], [], [(0, 2, 4), (1, 18, 19), (2, 3, 5, 4), (0, 4, 6), (1, 20, 18), (4, 5, 7, 6), (0, 6, 8), (1, 21, 20), (6, 7, 9, 8), (0, 8, 10), (1, 22, 21), (8, 9, 11, 10), (0, 10, 12), (1, 23, 22), (10, 11, 13, 12), (0, 12, 14), (1, 24, 23), (12, 13, 15, 14), (0, 14, 16), (1, 25, 24), (14, 15, 17, 16), (0, 16, 2), (1, 19, 25), (16, 17, 3, 2), (19, 18, 5, 3), (18, 20, 7, 5), (20, 21, 9, 7), (21, 22, 11, 9), (22, 23, 13, 11), (23, 24, 15, 13), (24, 25, 17, 15), (25, 19, 3, 17)])
_uv = me_plane_016.uv_layers.new(name='UVMap')
_uv.uv.foreach_set('vector', [0.1168, 0.05066, 0.1162, 0.04928, 0.1173, 0.04929, 0.2497, 0.04325, 0.2493, 0.04237, 0.2501, 0.04237, 0.1069, 0.05204, 0.1077, 0.05204, 0.1077, 0.05311, 0.1069, 0.05311, 0.1168, 0.05066, 0.1173, 0.04929, 0.1181, 0.0501, 0.2497, 0.04325, 0.2488, 0.04289, 0.2493, 0.04237, 0.1189, 0.03625, 0.1197, 0.03625, 0.1197, 0.0373, 0.1189, 0.0373, 0.1168, 0.05066, 0.1181, 0.0501, 0.1181, 0.05124, 0.2497, 0.04325, 0.2488, 0.04362, 0.2488, 0.04289, 0.1189, 0.0373, 0.1197, 0.0373, 0.1197, 0.03835, 0.1189, 0.03835, 0.1168, 0.05066, 0.1181, 0.05124, 0.1173, 0.05204, 0.2497, 0.04325, 0.2493, 0.04414, 0.2488, 0.04362, 0.1111, 0.05101, 0.112, 0.05101, 0.112, 0.052, 0.1111, 0.052, 0.1168, 0.05066, 0.1173, 0.05204, 0.1162, 0.05203, 0.2497, 0.04325, 0.2501, 0.04414, 0.2493, 0.04414, 0.1111, 0.052, 0.112, 0.052, 0.112, 0.0531, 0.1111, 0.0531, 0.1168, 0.05066, 0.1162, 0.05203, 0.1154, 0.05122, 0.2497, 0.04325, 0.2506, 0.04362, 0.2501, 0.04414, 0.124, 0.03835, 0.1232, 0.03835, 0.1232, 0.03729, 0.124, 0.03729, 0.1168, 0.05066, 0.1154, 0.05122, 0.1154, 0.05008, 0.2497, 0.04325, 0.2506, 0.04288, 0.2506, 0.04362, 0.124, 0.03729, 0.1232, 0.03729, 0.1232, 0.03625, 0.124, 0.03625, 0.1168, 0.05066, 0.1154, 0.05008, 0.1162, 0.04928, 0.2497, 0.04325, 0.2501, 0.04237, 0.2506, 0.04288, 0.1069, 0.05101, 0.1077, 0.05101, 0.1077, 0.05204, 0.1069, 0.05204, 0.1198, 0.04702, 0.1191, 0.04702, 0.1189, 0.04653, 0.12, 0.04652, 0.1191, 0.04702, 0.1186, 0.04754, 0.1181, 0.04734, 0.1189, 0.04653, 0.1186, 0.04754, 0.1186, 0.04827, 0.1181, 0.04848, 0.1181, 0.04734, 0.1186, 0.04827, 0.1191, 0.04879, 0.1189, 0.04928, 0.1181, 0.04848, 0.1191, 0.04879, 0.1198, 0.04879, 0.12, 0.04928, 0.1189, 0.04928, 0.1198, 0.04879, 0.1204, 0.04827, 0.1208, 0.04847, 0.12, 0.04928, 0.1204, 0.04827, 0.1204, 0.04753, 0.1208, 0.04733, 0.1208, 0.04847, 0.1204, 0.04753, 0.1198, 0.04702, 0.12, 0.04652, 0.1208, 0.04733])
me_plane_016.materials.append(mat_material_005)
me_plane_016.use_remesh_fix_poles = True
me_plane_016.use_remesh_preserve_attributes = False
me_plane_016.use_mirror_vertex_groups = False
me_plane_016.update()
me_plane_015 = bpy.data.meshes.new('Plane.015')
me_plane_015.from_pydata([(-0.3687, 1.147, 0.1827), (-0.4743, 1.147, 0.1827), (-0.3687, 1.329, 0.1827), (-0.4743, 1.329, 0.1827), (-0.3687, 1.276, 0.0538), (-0.4743, 1.276, 0.0538), (-0.3687, 1.147, 0.0003892), (-0.4743, 1.147, 0.0003892), (-0.3687, 1.018, 0.0538), (-0.4743, 1.018, 0.0538), (-0.3687, 0.9642, 0.1827), (-0.4743, 0.9642, 0.1827), (-0.3687, 1.018, 0.3117), (-0.4743, 1.018, 0.3117), (-0.3687, 1.147, 0.3651), (-0.4743, 1.147, 0.3651), (-0.3687, 1.276, 0.3117), (-0.4743, 1.276, 0.3117), (-0.4743, 1.229, 0.09983), (-0.4743, 1.264, 0.1827), (-0.4743, 1.147, 0.06548), (-0.4743, 1.064, 0.09983), (-0.4743, 1.029, 0.1827), (-0.4743, 1.064, 0.2657), (-0.4743, 1.147, 0.3), (-0.4743, 1.229, 0.2657)], [], [(0, 4, 2), (1, 19, 18), (2, 4, 5, 3), (0, 6, 4), (1, 18, 20), (4, 6, 7, 5), (0, 8, 6), (1, 20, 21), (6, 8, 9, 7), (0, 10, 8), (1, 21, 22), (8, 10, 11, 9), (0, 12, 10), (1, 22, 23), (10, 12, 13, 11), (0, 14, 12), (1, 23, 24), (12, 14, 15, 13), (0, 16, 14), (1, 24, 25), (14, 16, 17, 15), (0, 2, 16), (1, 25, 19), (16, 2, 3, 17), (19, 3, 5, 18), (18, 5, 7, 20), (20, 7, 9, 21), (21, 9, 11, 22), (22, 11, 13, 23), (23, 13, 15, 24), (24, 15, 17, 25), (25, 17, 3, 19)])
_uv = me_plane_015.uv_layers.new(name='UVMap')
_uv.uv.foreach_set('vector', [0.114, 0.05066, 0.1135, 0.05203, 0.1146, 0.05204, 0.2524, 0.04325, 0.2521, 0.04414, 0.2528, 0.04414, 0.1103, 0.052, 0.1103, 0.0531, 0.1111, 0.0531, 0.1111, 0.052, 0.114, 0.05066, 0.1127, 0.05122, 0.1135, 0.05203, 0.2524, 0.04325, 0.2528, 0.04414, 0.2533, 0.04362, 0.124, 0.03625, 0.124, 0.0373, 0.1249, 0.0373, 0.1249, 0.03625, 0.114, 0.05066, 0.1127, 0.05008, 0.1127, 0.05122, 0.2524, 0.04325, 0.2533, 0.04362, 0.2533, 0.04288, 0.124, 0.0373, 0.124, 0.03835, 0.1249, 0.03835, 0.1249, 0.0373, 0.114, 0.05066, 0.1135, 0.04928, 0.1127, 0.05008, 0.2524, 0.04325, 0.2533, 0.04288, 0.2528, 0.04237, 0.1086, 0.05311, 0.1086, 0.05208, 0.1077, 0.05208, 0.1077, 0.05311, 0.114, 0.05066, 0.1146, 0.04929, 0.1135, 0.04928, 0.2524, 0.04325, 0.2528, 0.04237, 0.2521, 0.04237, 0.1086, 0.05208, 0.1086, 0.05101, 0.1077, 0.05101, 0.1077, 0.05208, 0.114, 0.05066, 0.1154, 0.0501, 0.1146, 0.04929, 0.2524, 0.04325, 0.2521, 0.04237, 0.2515, 0.04289, 0.1215, 0.03835, 0.1215, 0.0373, 0.1206, 0.0373, 0.1206, 0.03835, 0.114, 0.05066, 0.1154, 0.05124, 0.1154, 0.0501, 0.2524, 0.04325, 0.2515, 0.04289, 0.2515, 0.04362, 0.1215, 0.0373, 0.1215, 0.03625, 0.1206, 0.03625, 0.1206, 0.0373, 0.114, 0.05066, 0.1146, 0.05204, 0.1154, 0.05124, 0.2524, 0.04325, 0.2515, 0.04362, 0.2521, 0.04414, 0.1103, 0.05101, 0.1103, 0.052, 0.1111, 0.052, 0.1111, 0.05101, 0.1218, 0.04879, 0.1216, 0.04928, 0.1228, 0.04928, 0.1226, 0.04879, 0.1226, 0.04879, 0.1228, 0.04928, 0.1236, 0.04847, 0.1231, 0.04827, 0.1231, 0.04827, 0.1236, 0.04847, 0.1236, 0.04733, 0.1231, 0.04753, 0.1231, 0.04753, 0.1236, 0.04733, 0.1228, 0.04652, 0.1226, 0.04702, 0.1226, 0.04702, 0.1228, 0.04652, 0.1216, 0.04653, 0.1218, 0.04702, 0.1218, 0.04702, 0.1216, 0.04653, 0.1208, 0.04734, 0.1213, 0.04754, 0.1213, 0.04754, 0.1208, 0.04734, 0.1208, 0.04848, 0.1213, 0.04827, 0.1213, 0.04827, 0.1208, 0.04848, 0.1216, 0.04928, 0.1218, 0.04879])
me_plane_015.materials.append(mat_material_005)
me_plane_015.use_remesh_fix_poles = True
me_plane_015.use_remesh_preserve_attributes = False
me_plane_015.use_mirror_vertex_groups = False
me_plane_015.update()

# ---- objects
ob_limousine = bpy.data.objects.new('Limousine', me_plane_019)
ob_wheel_fl = bpy.data.objects.new('Wheel_FL', me_plane_018)
ob_wheel_fr = bpy.data.objects.new('Wheel_FR', me_plane_017)
ob_wheel_rl = bpy.data.objects.new('Wheel_RL', me_plane_016)
ob_wheel_rr = bpy.data.objects.new('Wheel_RR', me_plane_015)

# ---- transforms, parenting, visibility, modifiers, constraints
ob_limousine.location = (0.0, 0.0, 0.0)
ob_limousine.lineart.crease_threshold = 0.0
ob_wheel_fl.parent = ob_limousine
ob_wheel_fl.location = (0.0, 0.0, 0.0)
ob_wheel_fl.lineart.crease_threshold = 0.0
ob_wheel_fr.parent = ob_limousine
ob_wheel_fr.location = (0.0, 0.0, 0.0)
ob_wheel_fr.lineart.crease_threshold = 0.0
ob_wheel_rl.parent = ob_limousine
ob_wheel_rl.location = (0.0, 0.0, 0.0)
ob_wheel_rl.lineart.crease_threshold = 0.0
ob_wheel_rr.parent = ob_limousine
ob_wheel_rr.location = (0.0, 0.0, 0.0)
ob_wheel_rr.lineart.crease_threshold = 0.0

# ---- collection membership
col_collection.objects.link(ob_limousine)
col_collection.objects.link(ob_wheel_fl)
col_collection.objects.link(ob_wheel_fr)
col_collection.objects.link(ob_wheel_rl)
col_collection.objects.link(ob_wheel_rr)

# ---- scene / render settings (as saved in the file)
scene.frame_start = 1; scene.frame_end = 250; scene.frame_set(4)
scene.render.engine = 'BLENDER_EEVEE_NEXT'
scene.cycles.use_denoising = False
scene.cycles.samples = 128
scene.cycles.sampling_pattern = 'TABULATED_SOBOL'
scene.cycles.use_adaptive_sampling = False
scene.cycles.use_light_tree = False
scene.view_settings.view_transform = 'Filmic'
bpy.context.view_layer.update()

# ---- added for rendering (the .blend has no active camera and no usable light): camera, sun
cam_auto = bpy.data.cameras.new('AutoCamera')
cam_auto.lens = 50.0
cam_auto.sensor_width = 36.0
cam_auto.clip_end = 1000.0
ob_auto_camera = bpy.data.objects.new('AutoCamera', cam_auto)
scene.collection.objects.link(ob_auto_camera)
ob_auto_camera.location = (3.76822, -4.56748, 3.44096)
ob_auto_camera.rotation_euler = (1.09748, -7.21219e-08, 0.694738)
scene.camera = ob_auto_camera
light_auto_sun = bpy.data.lights.new('AutoSun', 'SUN')
light_auto_sun.energy = 3.0
light_auto_sun.angle = 0.0523599
ob_auto_sun = bpy.data.objects.new('AutoSun', light_auto_sun)
scene.collection.objects.link(ob_auto_sun)
ob_auto_sun.rotation_euler = (0.872665, 0.174533, 0.523599)
bpy.context.view_layer.update()
